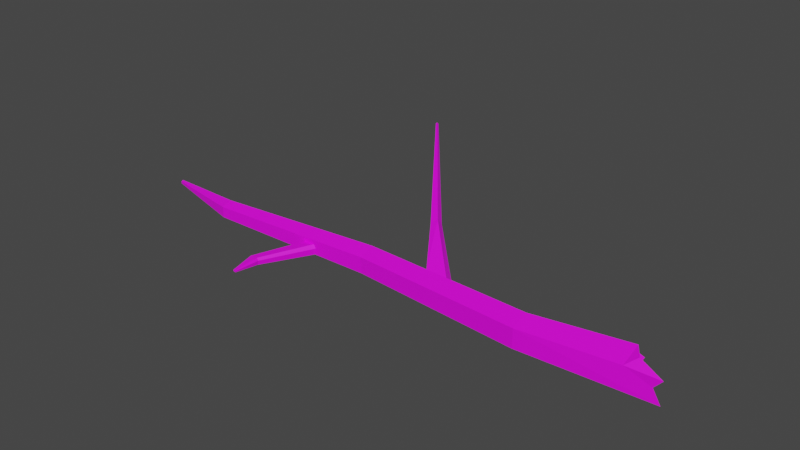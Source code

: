 # Source: stick.blend  (saved by Blender 2.92.15; exported with 4.5.12 LTS)
import bpy
from mathutils import Matrix  # noqa: F401  (used for matrix-valued properties, if any)

bpy.ops.wm.read_factory_settings(use_empty=True)
scene = bpy.context.scene
scene.name = 'Scene'

# ---- collections
col_collection = bpy.data.collections.new('Collection'); scene.collection.children.link(col_collection)

# ---- images (referenced by path relative to the original .blend; pixels are not part of the script)
import os
ASSET_DIR = os.environ.get("B2B_ASSET_DIR", "")  # directory of the original .blend (textures are referenced by path, not embedded)
HERE = os.path.dirname(os.path.abspath(__file__))  # packed textures are extracted next to this script under _unpacked/

def load_image(name, relpath, width, height, colorspace="sRGB"):
    """Load a texture the original file referenced (path relative to the .blend, or extracted next to this script)."""
    p = next((c for c in (os.path.join(HERE, relpath), os.path.join(ASSET_DIR, relpath)) if relpath and os.path.exists(c)), "")
    if p:
        img = bpy.data.images.load(p, check_existing=True)
        img.name = name
    else:  # same state as the original file: an image datablock whose file is absent (Cycles renders it pink)
        img = bpy.data.images.new(name, width, height)
        img.source = "FILE"
        img.filepath = "//" + (relpath or name)
    img.colorspace_settings.name = colorspace
    return img
img_lospec500_1x_png = load_image('lospec500-1x.png', 'modele/lospec500-1x.png', 1024, 1024, 'sRGB')

# ---- materials (node trees are filled in below, after node groups)
mat_material_001 = bpy.data.materials.new('Material.001')
mat_material_001.use_transparent_shadow = False

# ---- material node trees
mat_material_001.use_nodes = True; mat_material_001.node_tree.nodes.clear()
_N = mat_material_001.node_tree.nodes; _L = mat_material_001.node_tree.links
n0 = _N.new('ShaderNodeBsdfPrincipled'); n0.name = 'Principled BSDF'; n0.location = (10, 300)
n0.distribution = 'GGX'
n0.subsurface_method = 'BURLEY'
n0.inputs[3].default_value = 1.45
n0.inputs[27].default_value = (0.0, 0.0, 0.0, 1.0)
n0.inputs[28].default_value = 1.0
n1 = _N.new('ShaderNodeOutputMaterial'); n1.name = 'Material Output'; n1.location = (300, 300)
n2 = _N.new('ShaderNodeTexImage'); n2.name = 'Image Texture'; n2.location = (-355, 160)
n2.image = img_lospec500_1x_png
n2.interpolation = 'Closest'
_L.new(n0.outputs[0], n1.inputs[0])
_L.new(n2.outputs[0], n0.inputs[0])
n1.is_active_output = True

# ---- world
world_world = bpy.data.worlds.new('World'); scene.world = world_world
world_world.use_nodes = True; world_world.node_tree.nodes.clear()
_N = world_world.node_tree.nodes; _L = world_world.node_tree.links
n0 = _N.new('ShaderNodeOutputWorld'); n0.name = 'World Output'; n0.location = (300, 300)
n1 = _N.new('ShaderNodeBackground'); n1.name = 'Background'; n1.location = (10, 300)
n1.inputs[0].default_value = (0.05088, 0.05088, 0.05088, 1.0)
_L.new(n1.outputs[0], n0.inputs[0])
n0.is_active_output = True
world_world.color = (0.05088, 0.05088, 0.05088)
world_world.use_sun_shadow = False
world_world.sun_shadow_jitter_overblur = 0.0

# ---- meshes
me_cylinder = bpy.data.meshes.new('Cylinder')
me_cylinder.from_pydata([(-0.007514, 0.7001, -12.63), (-1.512e-08, 1.0, 0.7997), (0.6637, 0.2236, -12.64), (0.9511, 0.309, 0.7997), (0.4177, -0.5619, -12.66), (0.5878, -0.7315, 2.465), (-0.4056, -0.5708, -12.66), (-0.5878, -0.809, 0.7997), (-0.6684, 0.2091, -12.64), (-0.9511, 0.309, 0.7997), (-0.00321, 0.2978, -3.947), (0.7825, -0.2683, -3.954), (0.4868, -1.19, -3.963), (-0.4816, -1.194, -3.961), (-0.7845, -0.2745, -3.952), (-0.03976, -0.09385, -21.34), (0.4131, -0.4153, -21.35), (0.2471, -0.9452, -21.37), (-0.3083, -0.9512, -21.36), (-0.4856, -0.4251, -21.35), (-0.04548, 0.1841, -25.62), (0.04871, 0.1172, -25.62), (0.01419, 0.007027, -25.62), (-0.1013, 0.005774, -25.62), (-0.1382, 0.1152, -25.62), (0.8154, -0.3891, 1.963), (-0.5472, -0.7315, 2.465), (-0.8655, -0.3138, 1.212), (-0.3265, -0.1973, 1.212), (-0.1597, -0.4157, 1.253), (0.1091, -0.4274, 1.253), (0.2962, -0.3885, 1.963), (0.5011, -0.3245, 1.963), (-0.7274, -0.03684, -8.22), (-0.7123, 0.02628, -9.354), (-0.3615, 0.2263, -8.111), (-0.2309, 0.3491, -8.671), (-0.2714, 0.3408, -9.138), (-0.4198, 0.2474, -9.502), (-1.943, 2.181, -10.45), (-1.776, 2.068, -10.75), (-1.611, 2.45, -10.42), (-1.412, 2.483, -10.56), (-1.388, 2.403, -10.69), (-1.48, 2.258, -10.78), (-4.562, 6.159, -13.63), (-4.52, 6.13, -13.7), (-4.477, 6.228, -13.62), (-4.427, 6.236, -13.66), (-4.42, 6.216, -13.69), (-4.444, 6.179, -13.71), (0.3641, -0.6823, -15.4), (0.03515, -0.6833, -15.34), (-0.1596, -0.6902, -15.45), (-0.138, -0.7149, -16.01), (0.1286, -0.7159, -16.1), (0.2183, -0.7066, -15.92), (0.07993, -3.145, -16.6), (-0.05151, -3.149, -16.67), (-0.03692, -3.166, -17.05), (0.143, -3.167, -17.12), (0.2036, -3.16, -16.99), (0.3019, -3.144, -16.64), (-0.1488, -0.7025, -15.73), (-0.04422, -3.158, -16.86), (0.2912, -0.6945, -15.66), (0.2527, -3.152, -16.81), (-0.1486, -0.7027, -15.73), (-0.04409, -3.158, -16.87), (0.2548, -0.7006, -15.79), (0.2281, -3.156, -16.9), (0.1107, -4.432, -16.72), (0.07339, -4.434, -16.74), (0.0755, -4.436, -16.8), (0.07754, -4.438, -16.85), (0.1286, -4.438, -16.87), (0.1459, -4.437, -16.83), (0.1598, -4.434, -16.78), (0.1738, -4.432, -16.73), (0.07546, -4.436, -16.8), (0.1528, -4.436, -16.81), (-0.09375, -0.7315, 2.067), (-0.4726, 0.6566, 0.38), (-0.3914, 0.01341, -3.95), (0.3281, 0.4618, -12.64), (0.4755, 0.6545, 0.5458), (0.3897, 0.01473, -3.951), (0.1866, -0.2546, -21.35), (0.001613, 0.1507, -25.62)], [], [(86, 85, 3, 11), (11, 3, 25, 5, 12), (12, 5, 81, 26, 7, 13), (3, 85, 1, 82, 9, 27, 28, 29, 30, 31, 32, 25), (13, 7, 27, 9, 14), (83, 82, 1, 10), (4, 6, 53, 52, 51), (8, 34, 38, 37, 36, 35, 33, 14, 83, 10, 0), (6, 13, 14, 33, 34, 8), (4, 12, 13, 6), (2, 11, 12, 4), (84, 86, 11, 2), (19, 15, 20, 24), (6, 8, 19, 18), (2, 4, 51, 17, 16), (8, 0, 15, 19), (84, 2, 16, 87), (20, 88, 21, 22, 23, 24), (17, 18, 23, 22), (87, 16, 21, 88), (18, 19, 24, 23), (16, 17, 22, 21), (25, 32, 31, 30, 29, 28, 27, 26, 81, 5), (26, 27, 7), (41, 42, 48, 47), (37, 38, 44, 43), (35, 36, 42, 41), (34, 33, 39, 40), (38, 34, 40, 44), (36, 37, 43, 42), (33, 35, 41, 39), (45, 47, 48, 49, 50, 46), (40, 39, 45, 46), (44, 40, 46, 50), (42, 43, 49, 48), (39, 41, 47, 45), (43, 44, 50, 49), (65, 51, 62, 66), (56, 55, 54, 67, 63, 53, 6, 18, 17, 51, 65, 69), (58, 64, 79, 72), (54, 55, 60, 59), (52, 53, 58, 57), (51, 52, 57, 62), (55, 56, 61, 60), (67, 54, 59, 68), (53, 63, 64, 58), (69, 65, 66, 70), (63, 67, 68, 64), (56, 69, 70, 61), (78, 71, 72, 79, 73, 74, 75, 76, 80, 77), (60, 61, 76, 75), (57, 58, 72, 71), (66, 62, 78, 77), (68, 59, 74, 73), (61, 70, 80, 76), (62, 57, 71, 78), (59, 60, 75, 74), (64, 68, 73, 79), (70, 66, 77, 80), (14, 9, 82, 83), (15, 87, 88, 20), (0, 84, 87, 15), (0, 10, 86, 84), (10, 1, 85, 86)])
_uv = me_cylinder.uv_layers.new(name='UVMap')
_uv.uv.foreach_set('vector', [0.2768, 0.2799, 0.2768, 0.2799, 0.2768, 0.2799, 0.2768, 0.2799, 0.2768, 0.2799, 0.2768, 0.2799, 0.2768, 0.2799, 0.2768, 0.2799, 0.2768, 0.2799, 0.2768, 0.2799, 0.2768, 0.2799, 0.2768, 0.2799, 0.2768, 0.2799, 0.2768, 0.2799, 0.2768, 0.2799, 0.3453, 0.3295, 0.3453, 0.3295, 0.3453, 0.3295, 0.3453, 0.3295, 0.3453, 0.3295, 0.3453, 0.3295, 0.3453, 0.3295, 0.3453, 0.3295, 0.3453, 0.3295, 0.3453, 0.3295, 0.3453, 0.3295, 0.3453, 0.3295, 0.2768, 0.2799, 0.2768, 0.2799, 0.2768, 0.2799, 0.2768, 0.2799, 0.2768, 0.2799, 0.2768, 0.2799, 0.2768, 0.2799, 0.2768, 0.2799, 0.2768, 0.2799, 0.2768, 0.2799, 0.2768, 0.2799, 0.2768, 0.2799, 0.2768, 0.2799, 0.2768, 0.2799, 0.2768, 0.2799, 0.2768, 0.2799, 0.2768, 0.2799, 0.2768, 0.2799, 0.2768, 0.2799, 0.2768, 0.2799, 0.2768, 0.2799, 0.2768, 0.2799, 0.2768, 0.2799, 0.2768, 0.2799, 0.2768, 0.2799, 0.2768, 0.2799, 0.2768, 0.2799, 0.2768, 0.2799, 0.2768, 0.2799, 0.2768, 0.2799, 0.2768, 0.2799, 0.2768, 0.2799, 0.2768, 0.2799, 0.2768, 0.2799, 0.2768, 0.2799, 0.2768, 0.2799, 0.2768, 0.2799, 0.2768, 0.2799, 0.2768, 0.2799, 0.2768, 0.2799, 0.2768, 0.2799, 0.2768, 0.2799, 0.2768, 0.2799, 0.2768, 0.2799, 0.2768, 0.2799, 0.2768, 0.2799, 0.2768, 0.2799, 0.2768, 0.2799, 0.2768, 0.2799, 0.2768, 0.2799, 0.2768, 0.2799, 0.2768, 0.2799, 0.2768, 0.2799, 0.2768, 0.2799, 0.2768, 0.2799, 0.2768, 0.2799, 0.2768, 0.2799, 0.2768, 0.2799, 0.2768, 0.2799, 0.2768, 0.2799, 0.2768, 0.2799, 0.2768, 0.2799, 0.2768, 0.2799, 0.2768, 0.2799, 0.2768, 0.2799, 0.2768, 0.2799, 0.2768, 0.2799, 0.2768, 0.2799, 0.2768, 0.2799, 0.2768, 0.2799, 0.2768, 0.2799, 0.2768, 0.2799, 0.2768, 0.2799, 0.2768, 0.2799, 0.2768, 0.2799, 0.2768, 0.2799, 0.2768, 0.2799, 0.2768, 0.2799, 0.2768, 0.2799, 0.2768, 0.2799, 0.2768, 0.2799, 0.2768, 0.2799, 0.2768, 0.2799, 0.2768, 0.2799, 0.2768, 0.2799, 0.2768, 0.2799, 0.3441, 0.5279, 0.3441, 0.5279, 0.3441, 0.5279, 0.3441, 0.5279, 0.3441, 0.5279, 0.3441, 0.5279, 0.3441, 0.5279, 0.3441, 0.5279, 0.3441, 0.5279, 0.3441, 0.5279, 0.2768, 0.2799, 0.2768, 0.2799, 0.2768, 0.2799, 0.2768, 0.2799, 0.2768, 0.2799, 0.2768, 0.2799, 0.2768, 0.2799, 0.2768, 0.2799, 0.2768, 0.2799, 0.2768, 0.2799, 0.2768, 0.2799, 0.2768, 0.2799, 0.2768, 0.2799, 0.2768, 0.2799, 0.2768, 0.2799, 0.2768, 0.2799, 0.2768, 0.2799, 0.2768, 0.2799, 0.2768, 0.2799, 0.2768, 0.2799, 0.2768, 0.2799, 0.2768, 0.2799, 0.2768, 0.2799, 0.2768, 0.2799, 0.2768, 0.2799, 0.2768, 0.2799, 0.2768, 0.2799, 0.2768, 0.2799, 0.2768, 0.2799, 0.2768, 0.2799, 0.2768, 0.2799, 0.2768, 0.2799, 0.2768, 0.2799, 0.2768, 0.2799, 0.2768, 0.2799, 0.2768, 0.2799, 0.2768, 0.2799, 0.2768, 0.2799, 0.2768, 0.2799, 0.2768, 0.2799, 0.2768, 0.2799, 0.2768, 0.2799, 0.2768, 0.2799, 0.2768, 0.2799, 0.2768, 0.2799, 0.2768, 0.2799, 0.2768, 0.2799, 0.2768, 0.2799, 0.2768, 0.2799, 0.2768, 0.2799, 0.2768, 0.2799, 0.2768, 0.2799, 0.2768, 0.2799, 0.2768, 0.2799, 0.2768, 0.2799, 0.2768, 0.2799, 0.2768, 0.2799, 0.2768, 0.2799, 0.2768, 0.2799, 0.2768, 0.2799, 0.2768, 0.2799, 0.2768, 0.2799, 0.2768, 0.2799, 0.2768, 0.2799, 0.2768, 0.2799, 0.2768, 0.2799, 0.2768, 0.2799, 0.2768, 0.2799, 0.2768, 0.2799, 0.2768, 0.2799, 0.2768, 0.2799, 0.2768, 0.2799, 0.2768, 0.2799, 0.2768, 0.2799, 0.2768, 0.2799, 0.2768, 0.2799, 0.2768, 0.2799, 0.2768, 0.2799, 0.2768, 0.2799, 0.2768, 0.2799, 0.2768, 0.2799, 0.2768, 0.2799, 0.2768, 0.2799, 0.2768, 0.2799, 0.2768, 0.2799, 0.2768, 0.2799, 0.2768, 0.2799, 0.2768, 0.2799, 0.2768, 0.2799, 0.2768, 0.2799, 0.2768, 0.2799, 0.2768, 0.2799, 0.2768, 0.2799, 0.2768, 0.2799, 0.2768, 0.2799, 0.2768, 0.2799, 0.2768, 0.2799, 0.2768, 0.2799, 0.2768, 0.2799, 0.2768, 0.2799, 0.2768, 0.2799, 0.2768, 0.2799, 0.2768, 0.2799, 0.2768, 0.2799, 0.2768, 0.2799, 0.2768, 0.2799, 0.2768, 0.2799, 0.2768, 0.2799, 0.2768, 0.2799, 0.2768, 0.2799, 0.2768, 0.2799, 0.2768, 0.2799, 0.2768, 0.2799, 0.2768, 0.2799, 0.2768, 0.2799, 0.2768, 0.2799, 0.2768, 0.2799, 0.2768, 0.2799, 0.2768, 0.2799, 0.2768, 0.2799, 0.2768, 0.2799, 0.2768, 0.2799, 0.2768, 0.2799, 0.2768, 0.2799, 0.2768, 0.2799, 0.2768, 0.2799, 0.2768, 0.2799, 0.2768, 0.2799, 0.2768, 0.2799, 0.2768, 0.2799, 0.2768, 0.2799, 0.2768, 0.2799, 0.2768, 0.2799, 0.2768, 0.2799, 0.2768, 0.2799, 0.2768, 0.2799, 0.2768, 0.2799, 0.2768, 0.2799, 0.2768, 0.2799, 0.2768, 0.2799, 0.2768, 0.2799, 0.2768, 0.2799, 0.2768, 0.2799, 0.2768, 0.2799, 0.2768, 0.2799, 0.2768, 0.2799, 0.2768, 0.2799, 0.2768, 0.2799, 0.2768, 0.2799, 0.2768, 0.2799, 0.2768, 0.2799, 0.2768, 0.2799, 0.2768, 0.2799, 0.2768, 0.2799, 0.2768, 0.2799, 0.2768, 0.2799, 0.2768, 0.2799, 0.2768, 0.2799, 0.2768, 0.2799, 0.2768, 0.2799, 0.2768, 0.2799, 0.2768, 0.2799, 0.2768, 0.2799, 0.2768, 0.2799, 0.2768, 0.2799, 0.2768, 0.2799, 0.2768, 0.2799, 0.2768, 0.2799, 0.2768, 0.2799, 0.2768, 0.2799, 0.2768, 0.2799, 0.2768, 0.2799, 0.2768, 0.2799, 0.2768, 0.2799, 0.2768, 0.2799, 0.2768, 0.2799, 0.2768, 0.2799, 0.2768, 0.2799, 0.2768, 0.2799])
me_cylinder.materials.append(mat_material_001)
me_cylinder.use_remesh_fix_poles = True
me_cylinder.use_remesh_preserve_attributes = False
me_cylinder.use_mirror_vertex_groups = False
me_cylinder.update()

# ---- objects
ob_cylinder = bpy.data.objects.new('Cylinder', me_cylinder)

# ---- transforms, parenting, visibility, modifiers, constraints
ob_cylinder.location = (0.0, 0.0, 0.04059)
ob_cylinder.rotation_euler = (-0.0, 1.571, 0.0)
ob_cylinder.scale = (0.04782, 0.04782, 0.04782)
ob_cylinder.lineart.crease_threshold = 0.0

# ---- collection membership
col_collection.objects.link(ob_cylinder)

# ---- scene / render settings (as saved in the file)
scene.frame_start = 1; scene.frame_end = 250; scene.frame_set(1)
scene.render.engine = 'BLENDER_EEVEE_NEXT'
scene.cycles.use_denoising = False
scene.cycles.samples = 128
scene.cycles.sampling_pattern = 'TABULATED_SOBOL'
scene.cycles.use_adaptive_sampling = False
scene.cycles.use_light_tree = False
scene.view_settings.view_transform = 'Filmic'
bpy.context.view_layer.update()

# ---- added for rendering (the .blend has no active camera and no usable light): camera, sun
cam_auto = bpy.data.cameras.new('AutoCamera')
cam_auto.lens = 50.0
cam_auto.sensor_width = 36.0
cam_auto.clip_end = 1000.0
ob_auto_camera = bpy.data.objects.new('AutoCamera', cam_auto)
scene.collection.objects.link(ob_auto_camera)
ob_auto_camera.location = (0.79786, -1.57882, 1.20812)
ob_auto_camera.rotation_euler = (1.09748, -7.21219e-08, 0.694738)
scene.camera = ob_auto_camera
light_auto_sun = bpy.data.lights.new('AutoSun', 'SUN')
light_auto_sun.energy = 3.0
light_auto_sun.angle = 0.0523599
ob_auto_sun = bpy.data.objects.new('AutoSun', light_auto_sun)
scene.collection.objects.link(ob_auto_sun)
ob_auto_sun.rotation_euler = (0.872665, 0.174533, 0.523599)
bpy.context.view_layer.update()
